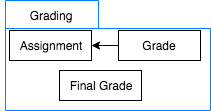

The diagram above was exported from draw.io. Its source (the exported page's mxGraphModel, read from the mxfile embedded in the PNG):
<mxGraphModel dx="790" dy="495" grid="1" gridSize="10" guides="1" tooltips="1" connect="1" arrows="1" fold="1" page="1" pageScale="1" pageWidth="850" pageHeight="1100" math="0" shadow="0">
  <root>
    <mxCell id="0" />
    <mxCell id="1" parent="0" />
    <mxCell id="5a5282f6c1533cbd-5" value="" style="shape=folder;fontStyle=1;spacingTop=10;tabWidth=93;tabHeight=28;tabPosition=left;html=1;strokeColor=#007FFF;" vertex="1" parent="1">
      <mxGeometry x="355" y="100" width="205" height="110" as="geometry" />
    </mxCell>
    <mxCell id="5a5282f6c1533cbd-6" value="Grading" style="text;html=1;strokeColor=none;fillColor=none;align=center;verticalAlign=middle;whiteSpace=wrap;" vertex="1" parent="1">
      <mxGeometry x="350" y="100" width="100" height="30" as="geometry" />
    </mxCell>
    <mxCell id="718fa9982a14f252-1" value="Assignment" style="text;html=1;strokeColor=#000000;fillColor=#FFFFFF;align=center;verticalAlign=middle;whiteSpace=wrap;fontFamily=Helvetica;fontSize=12;fontColor=#000000;" vertex="1" parent="1">
      <mxGeometry x="359" y="130" width="82" height="30" as="geometry" />
    </mxCell>
    <mxCell id="52f6512a1cca0420-1" style="edgeStyle=orthogonalEdgeStyle;rounded=0;html=1;exitX=0;exitY=0.5;entryX=1;entryY=0.5;jettySize=auto;orthogonalLoop=1;fontSize=14;fontColor=#000000;" edge="1" parent="1" source="6ceaaf174731b4b4-4" target="718fa9982a14f252-1">
      <mxGeometry relative="1" as="geometry" />
    </mxCell>
    <mxCell id="6ceaaf174731b4b4-4" value="Grade" style="text;html=1;strokeColor=#000000;fillColor=#FFFFFF;align=center;verticalAlign=middle;whiteSpace=wrap;fontFamily=Helvetica;fontSize=12;fontColor=#000000;" vertex="1" parent="1">
      <mxGeometry x="468" y="130" width="82" height="30" as="geometry" />
    </mxCell>
    <mxCell id="52f6512a1cca0420-2" value="Final Grade" style="text;html=1;strokeColor=#000000;fillColor=#FFFFFF;align=center;verticalAlign=middle;whiteSpace=wrap;fontFamily=Helvetica;fontSize=12;fontColor=#000000;" vertex="1" parent="1">
      <mxGeometry x="409" y="170" width="82" height="30" as="geometry" />
    </mxCell>
  </root>
</mxGraphModel>